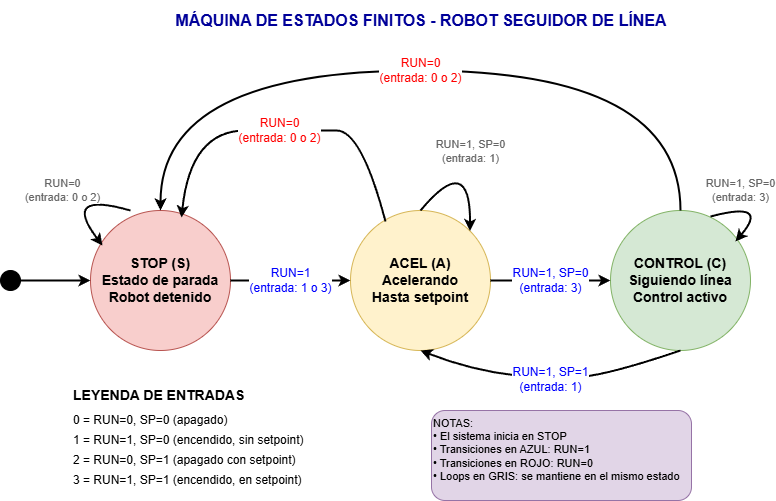

The diagram above was exported from draw.io. Its source (the exported page's mxGraphModel, read from the mxfile embedded in the PNG):
<mxGraphModel dx="872" dy="529" grid="1" gridSize="10" guides="1" tooltips="1" connect="1" arrows="1" fold="1" page="1" pageScale="1" pageWidth="827" pageHeight="1169" math="0" shadow="0">
  <root>
    <mxCell id="0" />
    <mxCell id="1" parent="0" />
    <mxCell id="state-stop" value="STOP (S)&#10;Estado de parada&#10;Robot detenido" style="ellipse;whiteSpace=wrap;html=1;aspect=fixed;fillColor=#f8cecc;strokeColor=#b85450;fontSize=14;fontStyle=1" parent="1" vertex="1">
      <mxGeometry x="119" y="250" width="140" height="140" as="geometry" />
    </mxCell>
    <mxCell id="state-acel" value="ACEL (A)&#10;Acelerando&#10;Hasta setpoint" style="ellipse;whiteSpace=wrap;html=1;aspect=fixed;fillColor=#fff2cc;strokeColor=#d6b656;fontSize=14;fontStyle=1" parent="1" vertex="1">
      <mxGeometry x="379" y="250" width="140" height="140" as="geometry" />
    </mxCell>
    <mxCell id="state-control" value="CONTROL (C)&#10;Siguiendo línea&#10;Control activo" style="ellipse;whiteSpace=wrap;html=1;aspect=fixed;fillColor=#d5e8d4;strokeColor=#82b366;fontSize=14;fontStyle=1" parent="1" vertex="1">
      <mxGeometry x="639" y="250" width="140" height="140" as="geometry" />
    </mxCell>
    <mxCell id="initial" value="" style="ellipse;whiteSpace=wrap;html=1;aspect=fixed;fillColor=#000000;strokeColor=#000000;" parent="1" vertex="1">
      <mxGeometry x="29" y="310" width="20" height="20" as="geometry" />
    </mxCell>
    <mxCell id="trans-init-stop" value="" style="endArrow=classic;html=1;exitX=1;exitY=0.5;exitDx=0;exitDy=0;entryX=0;entryY=0.5;entryDx=0;entryDy=0;strokeWidth=2;" parent="1" source="initial" target="state-stop" edge="1">
      <mxGeometry width="50" height="50" relative="1" as="geometry">
        <mxPoint x="389" y="400" as="sourcePoint" />
        <mxPoint x="439" y="350" as="targetPoint" />
      </mxGeometry>
    </mxCell>
    <mxCell id="trans-stop-acel" value="RUN=1&#10;(entrada: 1 o 3)" style="endArrow=classic;html=1;exitX=1;exitY=0.5;exitDx=0;exitDy=0;entryX=0;entryY=0.5;entryDx=0;entryDy=0;strokeWidth=2;fontSize=12;fontColor=#0000FF;" parent="1" source="state-stop" target="state-acel" edge="1">
      <mxGeometry width="50" height="50" relative="1" as="geometry">
        <mxPoint x="389" y="400" as="sourcePoint" />
        <mxPoint x="439" y="350" as="targetPoint" />
      </mxGeometry>
    </mxCell>
    <mxCell id="trans-acel-control" value="RUN=1, SP=0&lt;br&gt;(entrada: 3)" style="endArrow=classic;html=1;exitX=1;exitY=0.5;exitDx=0;exitDy=0;entryX=0;entryY=0.5;entryDx=0;entryDy=0;strokeWidth=2;fontSize=12;fontColor=#0000FF;" parent="1" source="state-acel" target="state-control" edge="1">
      <mxGeometry width="50" height="50" relative="1" as="geometry">
        <mxPoint x="389" y="400" as="sourcePoint" />
        <mxPoint x="439" y="350" as="targetPoint" />
      </mxGeometry>
    </mxCell>
    <mxCell id="trans-acel-stop" value="RUN=0&#10;(entrada: 0 o 2)" style="endArrow=classic;html=1;exitX=0.25;exitY=0.079;exitDx=0;exitDy=0;entryX=0.65;entryY=0.05;entryDx=0;entryDy=0;strokeWidth=2;fontSize=12;fontColor=#FF0000;curved=1;entryPerimeter=0;exitPerimeter=0;" parent="1" source="state-acel" target="state-stop" edge="1">
      <mxGeometry width="50" height="50" relative="1" as="geometry">
        <mxPoint x="389" y="400" as="sourcePoint" />
        <mxPoint x="439" y="350" as="targetPoint" />
        <Array as="points">
          <mxPoint x="390" y="170" />
          <mxPoint x="340" y="170" />
          <mxPoint x="329" y="170" />
          <mxPoint x="219" y="170" />
        </Array>
      </mxGeometry>
    </mxCell>
    <mxCell id="trans-control-stop" value="RUN=0&#10;(entrada: 0 o 2)" style="endArrow=classic;html=1;exitX=0.5;exitY=0;exitDx=0;exitDy=0;entryX=0.5;entryY=0;entryDx=0;entryDy=0;strokeWidth=2;fontSize=12;fontColor=#FF0000;curved=1;" parent="1" source="state-control" target="state-stop" edge="1">
      <mxGeometry width="50" height="50" relative="1" as="geometry">
        <mxPoint x="389" y="400" as="sourcePoint" />
        <mxPoint x="439" y="350" as="targetPoint" />
        <Array as="points">
          <mxPoint x="709" y="110" />
          <mxPoint x="189" y="110" />
        </Array>
      </mxGeometry>
    </mxCell>
    <mxCell id="trans-control-acel" value="RUN=1, SP=1&lt;br&gt;(entrada: 1)" style="endArrow=classic;html=1;exitX=0.5;exitY=1;exitDx=0;exitDy=0;entryX=0.5;entryY=1;entryDx=0;entryDy=0;strokeWidth=2;fontSize=12;fontColor=#0000FF;curved=1;" parent="1" source="state-control" target="state-acel" edge="1">
      <mxGeometry width="50" height="50" relative="1" as="geometry">
        <mxPoint x="389" y="400" as="sourcePoint" />
        <mxPoint x="439" y="350" as="targetPoint" />
        <Array as="points">
          <mxPoint x="650" y="410" />
          <mxPoint x="590" y="420" />
          <mxPoint x="500" y="410" />
        </Array>
      </mxGeometry>
    </mxCell>
    <mxCell id="loop-stop" value="RUN=0&#10;(entrada: 0 o 2)" style="endArrow=classic;html=1;entryX=0.086;entryY=0.25;entryDx=0;entryDy=0;strokeWidth=2;fontSize=11;fontColor=#666666;curved=1;entryPerimeter=0;" parent="1" target="state-stop" edge="1">
      <mxGeometry width="50" height="50" relative="1" as="geometry">
        <mxPoint x="159" y="250" as="sourcePoint" />
        <mxPoint x="439" y="350" as="targetPoint" />
        <Array as="points">
          <mxPoint x="89" y="230" />
        </Array>
      </mxGeometry>
    </mxCell>
    <mxCell id="loop-acel" value="RUN=1, SP=0&#10;(entrada: 1)" style="endArrow=classic;html=1;exitX=0.5;exitY=0;exitDx=0;exitDy=0;entryX=1;entryY=0;entryDx=0;entryDy=0;strokeWidth=2;fontSize=11;fontColor=#666666;curved=1;" parent="1" source="state-acel" target="state-acel" edge="1">
      <mxGeometry width="50" height="50" relative="1" as="geometry">
        <mxPoint x="389" y="490" as="sourcePoint" />
        <mxPoint x="439" y="440" as="targetPoint" />
        <Array as="points">
          <mxPoint x="499" y="190" />
        </Array>
      </mxGeometry>
    </mxCell>
    <mxCell id="loop-control" value="RUN=1, SP=0&lt;br&gt;(entrada: 3)" style="endArrow=classic;html=1;exitX=0.714;exitY=0.043;exitDx=0;exitDy=0;entryX=0.893;entryY=0.221;entryDx=0;entryDy=0;strokeWidth=2;fontSize=11;fontColor=#666666;curved=1;exitPerimeter=0;entryPerimeter=0;" parent="1" source="state-control" target="state-control" edge="1">
      <mxGeometry x="-0.3839" y="17" width="50" height="50" relative="1" as="geometry">
        <mxPoint x="389" y="400" as="sourcePoint" />
        <mxPoint x="439" y="350" as="targetPoint" />
        <Array as="points">
          <mxPoint x="799" y="240" />
        </Array>
        <mxPoint as="offset" />
      </mxGeometry>
    </mxCell>
    <mxCell id="legend-title" value="LEYENDA DE ENTRADAS" style="text;html=1;strokeColor=none;fillColor=none;align=left;verticalAlign=middle;whiteSpace=wrap;rounded=0;fontSize=14;fontStyle=1" parent="1" vertex="1">
      <mxGeometry x="100" y="420" width="200" height="30" as="geometry" />
    </mxCell>
    <mxCell id="legend-0" value="0 = RUN=0, SP=0 (apagado)" style="text;html=1;strokeColor=none;fillColor=none;align=left;verticalAlign=middle;whiteSpace=wrap;rounded=0;fontSize=12;" parent="1" vertex="1">
      <mxGeometry x="100" y="450" width="250" height="20" as="geometry" />
    </mxCell>
    <mxCell id="legend-1" value="1 = RUN=1, SP=0 (encendido, sin setpoint)" style="text;html=1;strokeColor=none;fillColor=none;align=left;verticalAlign=middle;whiteSpace=wrap;rounded=0;fontSize=12;" parent="1" vertex="1">
      <mxGeometry x="100" y="470" width="300" height="20" as="geometry" />
    </mxCell>
    <mxCell id="legend-2" value="2 = RUN=0, SP=1 (apagado con setpoint)" style="text;html=1;strokeColor=none;fillColor=none;align=left;verticalAlign=middle;whiteSpace=wrap;rounded=0;fontSize=12;" parent="1" vertex="1">
      <mxGeometry x="100" y="490" width="300" height="20" as="geometry" />
    </mxCell>
    <mxCell id="legend-3" value="3 = RUN=1, SP=1 (encendido, en setpoint)" style="text;html=1;strokeColor=none;fillColor=none;align=left;verticalAlign=middle;whiteSpace=wrap;rounded=0;fontSize=12;" parent="1" vertex="1">
      <mxGeometry x="100" y="510" width="300" height="20" as="geometry" />
    </mxCell>
    <mxCell id="title" value="MÁQUINA DE ESTADOS FINITOS - ROBOT SEGUIDOR DE LÍNEA" style="text;html=1;strokeColor=none;fillColor=none;align=center;verticalAlign=middle;whiteSpace=wrap;rounded=0;fontSize=16;fontStyle=1;fontColor=#000099;" parent="1" vertex="1">
      <mxGeometry x="120" y="40" width="660" height="40" as="geometry" />
    </mxCell>
    <mxCell id="notes-box" value="NOTAS:&#10;• El sistema inicia en STOP&#10;• Transiciones en AZUL: RUN=1&#10;• Transiciones en ROJO: RUN=0&#10;• Loops en GRIS: se mantiene en el mismo estado" style="rounded=1;whiteSpace=wrap;html=1;fontSize=11;align=left;verticalAlign=top;fillColor=#e1d5e7;strokeColor=#9673a6;" parent="1" vertex="1">
      <mxGeometry x="460" y="450" width="260" height="90" as="geometry" />
    </mxCell>
  </root>
</mxGraphModel>